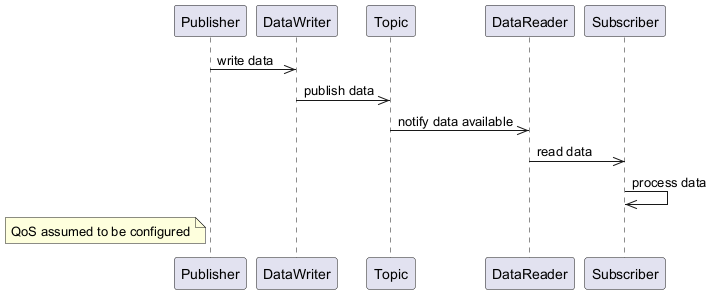

The diagram above was rendered by PlantUML. Its source (embedded in the PNG):
@startuml
participant Publisher as "Publisher"
participant DataWriter as "DataWriter"
participant Topic as "Topic"
participant DataReader as "DataReader"
participant Subscriber as "Subscriber"

Publisher ->> DataWriter : write data
DataWriter ->> Topic : publish data
Topic ->> DataReader : notify data available
DataReader ->> Subscriber : read data
Subscriber ->> Subscriber : process data
note left of Publisher : QoS assumed to be configured
@enduml